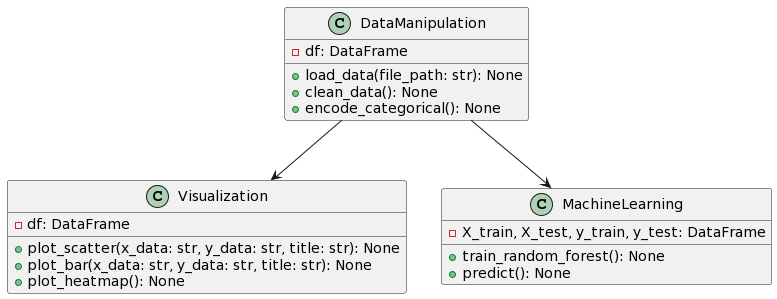

The diagram above was rendered by PlantUML. Its source (embedded in the PNG):
@startuml
class DataManipulation {
  - df: DataFrame
  + load_data(file_path: str): None
  + clean_data(): None
  + encode_categorical(): None
}

class Visualization {
  - df: DataFrame
  + plot_scatter(x_data: str, y_data: str, title: str): None
  + plot_bar(x_data: str, y_data: str, title: str): None
  + plot_heatmap(): None
}

class MachineLearning {
  - X_train, X_test, y_train, y_test: DataFrame
  + train_random_forest(): None
  + predict(): None
}

DataManipulation --> Visualization
DataManipulation --> MachineLearning
@enduml